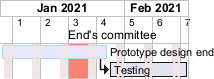

The diagram above was rendered by PlantUML. Its source (embedded in the PNG):
@startgantt
hide footbox

printscale weekly
saturday are closed
sunday are closed

Project starts the 1st of january 2021
[Prototype design end] as [TASK1] requires 19 days
[TASK1] is colored in Lavender/LightBlue
[Testing] requires 14 days
[TASK1]->[Testing]

2021-01-18 to 2021-01-22 are named [End's committee]
2021-01-18 to 2021-01-22 are colored in salmon 
@endgantt